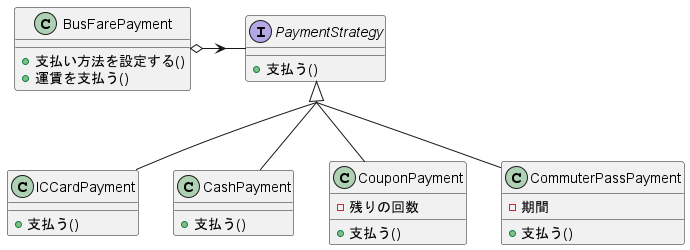

The diagram above was rendered by PlantUML. Its source (embedded in the PNG):
@startuml strategyの事例
skinparam groupInheritance 2


interface PaymentStrategy {
    +支払う()
}

class ICCardPayment implements PaymentStrategy {
    +支払う()
}

class CashPayment implements PaymentStrategy {
    +支払う()
}

class CouponPayment implements PaymentStrategy{
    -残りの回数
    +支払う()
}

class CommuterPassPayment implements PaymentStrategy{
    -期間
    +支払う()
}

class BusFarePayment {
    +支払い方法を設定する()
    +運賃を支払う()
}



BusFarePayment o-right-> PaymentStrategy


@enduml